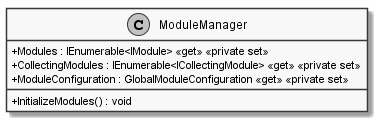

The diagram above was rendered by PlantUML. Its source (embedded in the PNG):
@startuml
skinparam monochrome true
skinparam classAttributeIconSize 0

class ModuleManager {
    + Modules : IEnumerable<IModule> <<get>> <<private set>>
    + CollectingModules : IEnumerable<ICollectingModule> <<get>> <<private set>>
    + ModuleConfiguration : GlobalModuleConfiguration <<get>> <<private set>>
    + InitializeModules() : void
}

@enduml